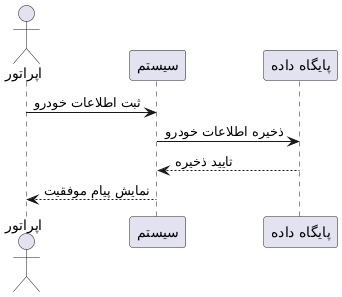

The diagram above was rendered by PlantUML. Its source (embedded in the PNG):
@startuml
actor "اپراتور" as Operator

participant "سیستم" as System
participant "پایگاه داده" as DB

Operator -> System : ثبت اطلاعات خودرو
System -> DB : ذخیره اطلاعات خودرو
DB --> System : تایید ذخیره
System --> Operator : نمایش پیام موفقیت
@enduml